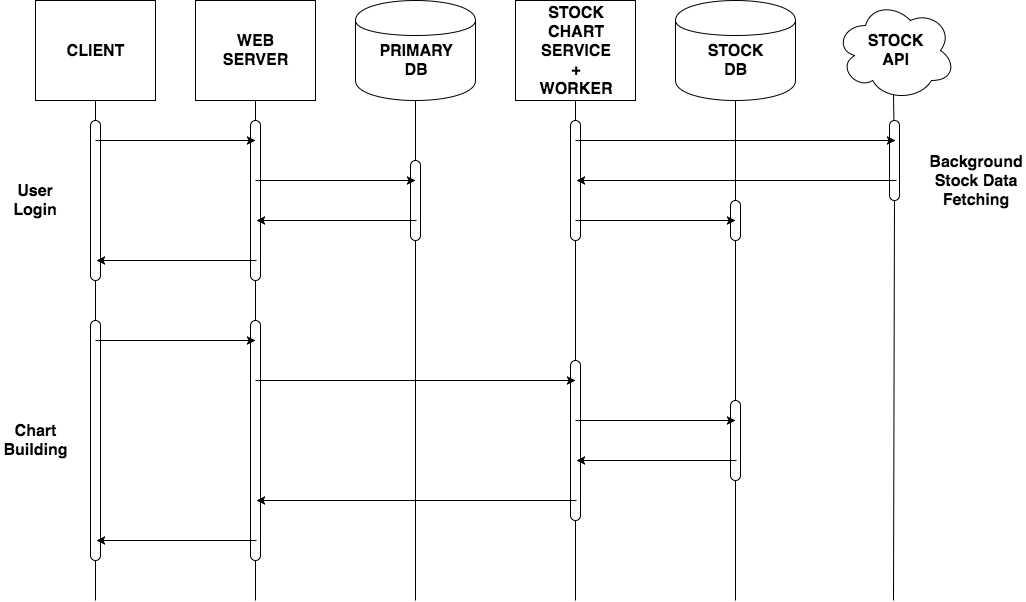

The diagram above was exported from draw.io. Its source (the exported page's mxGraphModel, read from the mxfile embedded in the PNG):
<mxGraphModel dx="1130" dy="703" grid="1" gridSize="10" guides="1" tooltips="1" connect="1" arrows="1" fold="1" page="1" pageScale="1" pageWidth="1100" pageHeight="850" math="0" shadow="0">
  <root>
    <mxCell id="0" style=";html=1;" />
    <mxCell id="1" style=";html=1;" parent="0" />
    <mxCell id="517fb4002d82962d-32" value="" style="endArrow=none;html=1;labelBackgroundColor=none;strokeColor=#000000;fontColor=#3333FF;endFill=0;entryX=0.5;entryY=0;" edge="1" parent="1" target="517fb4002d82962d-31">
      <mxGeometry width="50" height="50" relative="1" as="geometry">
        <mxPoint x="140" y="640" as="sourcePoint" />
        <mxPoint x="140" y="140" as="targetPoint" />
      </mxGeometry>
    </mxCell>
    <mxCell id="517fb4002d82962d-26" value="" style="endArrow=none;html=1;labelBackgroundColor=none;strokeColor=#000000;fontColor=#3333FF;endFill=0;entryX=0.486;entryY=0.94;entryPerimeter=0;" edge="1" parent="1" target="517fb4002d82962d-23">
      <mxGeometry x="940" y="160" width="50" height="50" as="geometry">
        <mxPoint x="938" y="640" as="sourcePoint" />
        <mxPoint x="938" y="134" as="targetPoint" />
      </mxGeometry>
    </mxCell>
    <mxCell id="8a9f3c33f88576a-96" value="&lt;font color=&quot;#000000&quot; style=&quot;font-size: 16px&quot;&gt;&lt;b&gt;CLIENT&lt;/b&gt;&lt;/font&gt;" style="whiteSpace=wrap;html=1;labelBackgroundColor=none;fontColor=#3333FF;direction=west;" vertex="1" parent="1">
      <mxGeometry x="80" y="40" width="120" height="100" as="geometry" />
    </mxCell>
    <mxCell id="8a9f3c33f88576a-99" value="&lt;div&gt;&lt;font color=&quot;#000000&quot;&gt;&lt;span style=&quot;font-size: 16px&quot;&gt;&lt;b&gt;WEB&lt;/b&gt;&lt;/span&gt;&lt;/font&gt;&lt;/div&gt;&lt;div&gt;&lt;font color=&quot;#000000&quot;&gt;&lt;span style=&quot;font-size: 16px&quot;&gt;&lt;b&gt;SERVER&lt;/b&gt;&lt;/span&gt;&lt;/font&gt;&lt;/div&gt;" style="whiteSpace=wrap;html=1;labelBackgroundColor=none;fontColor=#3333FF;" vertex="1" parent="1">
      <mxGeometry x="240" y="40" width="120" height="100" as="geometry" />
    </mxCell>
    <mxCell id="8a9f3c33f88576a-102" value="&lt;div&gt;&lt;font color=&quot;#000000&quot; style=&quot;font-size: 16px&quot;&gt;&lt;b&gt;&lt;br&gt;&lt;/b&gt;&lt;/font&gt;&lt;/div&gt;&lt;font color=&quot;#000000&quot; style=&quot;font-size: 16px&quot;&gt;&lt;b&gt;PRIMARY&lt;/b&gt;&lt;/font&gt;&lt;div&gt;&lt;font color=&quot;#000000&quot; style=&quot;font-size: 16px&quot;&gt;&lt;b&gt;DB&lt;/b&gt;&lt;/font&gt;&lt;/div&gt;" style="shape=cylinder;whiteSpace=wrap;html=1;labelBackgroundColor=none;fontColor=#3333FF;" vertex="1" parent="1">
      <mxGeometry x="400" y="40" width="120" height="100" as="geometry" />
    </mxCell>
    <mxCell id="8a9f3c33f88576a-109" value="&lt;font style=&quot;font-size: 16px&quot; color=&quot;#000000&quot;&gt;&lt;b&gt;STOCK&lt;/b&gt;&lt;/font&gt;&lt;div&gt;&lt;font color=&quot;#000000&quot; style=&quot;font-size: 16px&quot;&gt;&lt;b&gt;API&lt;/b&gt;&lt;/font&gt;&lt;/div&gt;" style="ellipse;shape=cloud;whiteSpace=wrap;html=1;labelBackgroundColor=none;fontColor=#3333FF;" vertex="1" parent="1">
      <mxGeometry x="880" y="40" width="120" height="100" as="geometry" />
    </mxCell>
    <mxCell id="558393eef7bdb14f-1" value="" style="endArrow=none;html=1;labelBackgroundColor=none;strokeColor=#000000;fontColor=#3333FF;endFill=0;entryX=0.5;entryY=0;" edge="1" parent="1" target="8a9f3c33f88576a-96" source="517fb4002d82962d-31">
      <mxGeometry width="50" height="50" relative="1" as="geometry">
        <mxPoint x="140" y="640" as="sourcePoint" />
        <mxPoint x="140" y="150" as="targetPoint" />
      </mxGeometry>
    </mxCell>
    <mxCell id="558393eef7bdb14f-2" value="" style="endArrow=none;html=1;labelBackgroundColor=none;strokeColor=#000000;fontColor=#3333FF;endFill=0;entryX=0.5;entryY=1;" edge="1" parent="1" target="8a9f3c33f88576a-99" source="517fb4002d82962d-6">
      <mxGeometry x="300" y="150" width="50" height="50" as="geometry">
        <mxPoint x="300" y="640" as="sourcePoint" />
        <mxPoint x="300" y="150" as="targetPoint" />
      </mxGeometry>
    </mxCell>
    <mxCell id="558393eef7bdb14f-3" value="" style="endArrow=none;html=1;labelBackgroundColor=none;strokeColor=#000000;fontColor=#3333FF;endFill=0;entryX=0.5;entryY=1;" edge="1" parent="1" target="8a9f3c33f88576a-102" source="517fb4002d82962d-8">
      <mxGeometry x="460" y="170" width="50" height="50" as="geometry">
        <mxPoint x="460" y="640" as="sourcePoint" />
        <mxPoint x="460" y="160" as="targetPoint" />
      </mxGeometry>
    </mxCell>
    <mxCell id="558393eef7bdb14f-4" value="" style="endArrow=none;html=1;labelBackgroundColor=none;strokeColor=#000000;fontColor=#3333FF;endFill=0;entryX=0.5;entryY=1;" edge="1" parent="1" target="517fb4002d82962d-18" source="517fb4002d82962d-21">
      <mxGeometry x="620" y="160" width="50" height="50" as="geometry">
        <mxPoint x="620" y="640" as="sourcePoint" />
        <mxPoint x="620" y="140" as="targetPoint" />
      </mxGeometry>
    </mxCell>
    <mxCell id="558393eef7bdb14f-5" value="" style="endArrow=none;html=1;labelBackgroundColor=none;strokeColor=#000000;fontColor=#3333FF;endFill=0;entryX=0.5;entryY=1;" edge="1" parent="1" target="517fb4002d82962d-19" source="517fb4002d82962d-27">
      <mxGeometry x="780" y="160" width="50" height="50" as="geometry">
        <mxPoint x="780" y="640" as="sourcePoint" />
        <mxPoint x="780" y="140" as="targetPoint" />
      </mxGeometry>
    </mxCell>
    <mxCell id="558393eef7bdb14f-6" value="" style="endArrow=none;html=1;labelBackgroundColor=none;strokeColor=#000000;fontColor=#3333FF;endFill=0;entryX=0.486;entryY=0.94;entryPerimeter=0;" edge="1" parent="1" target="8a9f3c33f88576a-109" source="517fb4002d82962d-23">
      <mxGeometry x="940" y="160" width="50" height="50" as="geometry">
        <mxPoint x="938" y="640" as="sourcePoint" />
        <mxPoint x="940" y="150" as="targetPoint" />
      </mxGeometry>
    </mxCell>
    <mxCell id="517fb4002d82962d-5" value="" style="rounded=1;whiteSpace=wrap;html=1;labelBackgroundColor=none;fontColor=#3333FF;perimeterSpacing=0;arcSize=50;" vertex="1" parent="1">
      <mxGeometry x="135" y="160" width="10" height="160" as="geometry" />
    </mxCell>
    <mxCell id="517fb4002d82962d-6" value="" style="rounded=1;whiteSpace=wrap;html=1;labelBackgroundColor=none;fontColor=#3333FF;perimeterSpacing=0;arcSize=50;" vertex="1" parent="1">
      <mxGeometry x="295" y="160" width="10" height="160" as="geometry" />
    </mxCell>
    <mxCell id="517fb4002d82962d-7" value="" style="endArrow=none;html=1;labelBackgroundColor=none;strokeColor=#000000;fontColor=#3333FF;endFill=0;entryX=0.5;entryY=1;" edge="1" parent="1" source="517fb4002d82962d-33" target="517fb4002d82962d-6">
      <mxGeometry x="300" y="150" width="50" height="50" as="geometry">
        <mxPoint x="300" y="640" as="sourcePoint" />
        <mxPoint x="300" y="140" as="targetPoint" />
      </mxGeometry>
    </mxCell>
    <mxCell id="517fb4002d82962d-1" value="" style="endArrow=classic;html=1;labelBackgroundColor=none;strokeColor=#000000;fontColor=#3333FF;" edge="1" parent="1">
      <mxGeometry width="50" height="50" relative="1" as="geometry">
        <mxPoint x="140" y="180" as="sourcePoint" />
        <mxPoint x="300" y="180" as="targetPoint" />
      </mxGeometry>
    </mxCell>
    <mxCell id="517fb4002d82962d-4" value="" style="endArrow=classic;html=1;labelBackgroundColor=none;strokeColor=#000000;fontColor=#3333FF;flipH=1;" edge="1" parent="1">
      <mxGeometry x="140" y="300" width="50" height="50" as="geometry">
        <mxPoint x="140" y="300" as="sourcePoint" />
        <mxPoint x="300" y="300" as="targetPoint" />
      </mxGeometry>
    </mxCell>
    <mxCell id="517fb4002d82962d-8" value="" style="rounded=1;whiteSpace=wrap;html=1;labelBackgroundColor=none;fontColor=#3333FF;perimeterSpacing=0;arcSize=50;" vertex="1" parent="1">
      <mxGeometry x="455" y="200" width="10" height="80" as="geometry" />
    </mxCell>
    <mxCell id="517fb4002d82962d-9" value="" style="endArrow=none;html=1;labelBackgroundColor=none;strokeColor=#000000;fontColor=#3333FF;endFill=0;entryX=0.5;entryY=1;" edge="1" parent="1" target="517fb4002d82962d-8">
      <mxGeometry x="460" y="170" width="50" height="50" as="geometry">
        <mxPoint x="460" y="640" as="sourcePoint" />
        <mxPoint x="460" y="140" as="targetPoint" />
      </mxGeometry>
    </mxCell>
    <mxCell id="517fb4002d82962d-2" value="" style="endArrow=classic;html=1;labelBackgroundColor=none;strokeColor=#000000;fontColor=#3333FF;" edge="1" parent="1">
      <mxGeometry x="300" y="220" width="50" height="50" as="geometry">
        <mxPoint x="300" y="220" as="sourcePoint" />
        <mxPoint x="460" y="220" as="targetPoint" />
      </mxGeometry>
    </mxCell>
    <mxCell id="517fb4002d82962d-3" value="" style="endArrow=classic;html=1;labelBackgroundColor=none;strokeColor=#000000;fontColor=#3333FF;flipH=1;" edge="1" parent="1">
      <mxGeometry x="300" y="260" width="50" height="50" as="geometry">
        <mxPoint x="300" y="260" as="sourcePoint" />
        <mxPoint x="460" y="260" as="targetPoint" />
      </mxGeometry>
    </mxCell>
    <mxCell id="517fb4002d82962d-18" value="&lt;font color=&quot;#000000&quot; style=&quot;font-size: 16px&quot;&gt;&lt;b&gt;STOCK&lt;/b&gt;&lt;/font&gt;&lt;div&gt;&lt;font color=&quot;#000000&quot; style=&quot;font-size: 16px&quot;&gt;&lt;b&gt;CHART&lt;/b&gt;&lt;/font&gt;&lt;/div&gt;&lt;div&gt;&lt;font color=&quot;#000000&quot; style=&quot;font-size: 16px&quot;&gt;&lt;b&gt;SERVICE&lt;/b&gt;&lt;/font&gt;&lt;/div&gt;&lt;div&gt;&lt;font color=&quot;#000000&quot; style=&quot;font-size: 16px&quot;&gt;&lt;b&gt;+&lt;/b&gt;&lt;/font&gt;&lt;/div&gt;&lt;div&gt;&lt;font color=&quot;#000000&quot; style=&quot;font-size: 16px&quot;&gt;&lt;b&gt;WORKER&lt;/b&gt;&lt;/font&gt;&lt;/div&gt;" style="whiteSpace=wrap;html=1;labelBackgroundColor=none;fontColor=#3333FF;" vertex="1" parent="1">
      <mxGeometry x="560" y="40" width="120" height="100" as="geometry" />
    </mxCell>
    <mxCell id="517fb4002d82962d-19" value="&lt;div&gt;&lt;font color=&quot;#000000&quot; style=&quot;font-size: 16px&quot;&gt;&lt;b&gt;&lt;br&gt;&lt;/b&gt;&lt;/font&gt;&lt;/div&gt;&lt;div&gt;&lt;font color=&quot;#000000&quot; style=&quot;font-size: 16px&quot;&gt;&lt;b&gt;STOCK&lt;/b&gt;&lt;/font&gt;&lt;/div&gt;&lt;div&gt;&lt;font color=&quot;#000000&quot; style=&quot;font-size: 16px&quot;&gt;&lt;b&gt;DB&lt;/b&gt;&lt;/font&gt;&lt;/div&gt;" style="shape=cylinder;whiteSpace=wrap;html=1;labelBackgroundColor=none;fontColor=#3333FF;" vertex="1" parent="1">
      <mxGeometry x="720" y="40" width="120" height="100" as="geometry" />
    </mxCell>
    <mxCell id="517fb4002d82962d-21" value="" style="rounded=1;whiteSpace=wrap;html=1;labelBackgroundColor=none;fontColor=#3333FF;perimeterSpacing=0;arcSize=50;" vertex="1" parent="1">
      <mxGeometry x="615" y="160" width="10" height="120" as="geometry" />
    </mxCell>
    <mxCell id="517fb4002d82962d-22" value="" style="endArrow=none;html=1;labelBackgroundColor=none;strokeColor=#000000;fontColor=#3333FF;endFill=0;entryX=0.5;entryY=1;" edge="1" parent="1" source="517fb4002d82962d-35" target="517fb4002d82962d-21">
      <mxGeometry x="620" y="160" width="50" height="50" as="geometry">
        <mxPoint x="620" y="640" as="sourcePoint" />
        <mxPoint x="620" y="140" as="targetPoint" />
      </mxGeometry>
    </mxCell>
    <mxCell id="517fb4002d82962d-23" value="" style="rounded=1;whiteSpace=wrap;html=1;labelBackgroundColor=none;fontColor=#3333FF;perimeterSpacing=0;arcSize=50;" vertex="1" parent="1">
      <mxGeometry x="934" y="160" width="10" height="80" as="geometry" />
    </mxCell>
    <mxCell id="517fb4002d82962d-27" value="" style="rounded=1;whiteSpace=wrap;html=1;labelBackgroundColor=none;fontColor=#3333FF;perimeterSpacing=0;arcSize=50;" vertex="1" parent="1">
      <mxGeometry x="775" y="240" width="10" height="40" as="geometry" />
    </mxCell>
    <mxCell id="517fb4002d82962d-28" value="" style="endArrow=none;html=1;labelBackgroundColor=none;strokeColor=#000000;fontColor=#3333FF;endFill=0;entryX=0.5;entryY=1;" edge="1" parent="1" source="517fb4002d82962d-37" target="517fb4002d82962d-27">
      <mxGeometry x="780" y="160" width="50" height="50" as="geometry">
        <mxPoint x="780" y="640" as="sourcePoint" />
        <mxPoint x="780" y="140" as="targetPoint" />
      </mxGeometry>
    </mxCell>
    <mxCell id="517fb4002d82962d-11" value="" style="endArrow=classic;html=1;labelBackgroundColor=none;strokeColor=#000000;fontColor=#3333FF;flipH=1;" edge="1" parent="1">
      <mxGeometry x="780" y="220" width="50" height="50" as="geometry">
        <mxPoint x="620" y="220" as="sourcePoint" />
        <mxPoint x="940" y="220" as="targetPoint" />
      </mxGeometry>
    </mxCell>
    <mxCell id="517fb4002d82962d-13" value="" style="endArrow=classic;html=1;labelBackgroundColor=none;strokeColor=#000000;fontColor=#3333FF;" edge="1" parent="1">
      <mxGeometry x="780" y="180" width="50" height="50" as="geometry">
        <mxPoint x="620" y="180" as="sourcePoint" />
        <mxPoint x="940" y="180" as="targetPoint" />
      </mxGeometry>
    </mxCell>
    <mxCell id="517fb4002d82962d-20" value="" style="endArrow=classic;html=1;labelBackgroundColor=none;strokeColor=#000000;fontColor=#3333FF;" edge="1" parent="1">
      <mxGeometry x="620" y="260" width="50" height="50" as="geometry">
        <mxPoint x="620" y="260" as="sourcePoint" />
        <mxPoint x="780" y="260" as="targetPoint" />
      </mxGeometry>
    </mxCell>
    <mxCell id="517fb4002d82962d-31" value="" style="rounded=1;whiteSpace=wrap;html=1;labelBackgroundColor=none;fontColor=#3333FF;perimeterSpacing=0;arcSize=50;" vertex="1" parent="1">
      <mxGeometry x="135" y="360" width="10" height="240" as="geometry" />
    </mxCell>
    <mxCell id="517fb4002d82962d-33" value="" style="rounded=1;whiteSpace=wrap;html=1;labelBackgroundColor=none;fontColor=#3333FF;perimeterSpacing=0;arcSize=50;" vertex="1" parent="1">
      <mxGeometry x="295" y="360" width="10" height="240" as="geometry" />
    </mxCell>
    <mxCell id="517fb4002d82962d-34" value="" style="endArrow=none;html=1;labelBackgroundColor=none;strokeColor=#000000;fontColor=#3333FF;endFill=0;entryX=0.5;entryY=1;" edge="1" parent="1" target="517fb4002d82962d-33">
      <mxGeometry x="300" y="150" width="50" height="50" as="geometry">
        <mxPoint x="300" y="640" as="sourcePoint" />
        <mxPoint x="300" y="320" as="targetPoint" />
      </mxGeometry>
    </mxCell>
    <mxCell id="517fb4002d82962d-35" value="" style="rounded=1;whiteSpace=wrap;html=1;labelBackgroundColor=none;fontColor=#3333FF;perimeterSpacing=0;arcSize=50;" vertex="1" parent="1">
      <mxGeometry x="615" y="400" width="10" height="160" as="geometry" />
    </mxCell>
    <mxCell id="517fb4002d82962d-36" value="" style="endArrow=none;html=1;labelBackgroundColor=none;strokeColor=#000000;fontColor=#3333FF;endFill=0;entryX=0.5;entryY=1;" edge="1" parent="1" target="517fb4002d82962d-35">
      <mxGeometry x="620" y="160" width="50" height="50" as="geometry">
        <mxPoint x="620" y="640" as="sourcePoint" />
        <mxPoint x="620" y="280" as="targetPoint" />
      </mxGeometry>
    </mxCell>
    <mxCell id="517fb4002d82962d-37" value="" style="rounded=1;whiteSpace=wrap;html=1;labelBackgroundColor=none;fontColor=#3333FF;perimeterSpacing=0;arcSize=50;" vertex="1" parent="1">
      <mxGeometry x="775" y="440" width="10" height="80" as="geometry" />
    </mxCell>
    <mxCell id="517fb4002d82962d-38" value="" style="endArrow=none;html=1;labelBackgroundColor=none;strokeColor=#000000;fontColor=#3333FF;endFill=0;entryX=0.5;entryY=1;" edge="1" parent="1" target="517fb4002d82962d-37">
      <mxGeometry x="780" y="160" width="50" height="50" as="geometry">
        <mxPoint x="780" y="640" as="sourcePoint" />
        <mxPoint x="780" y="280" as="targetPoint" />
      </mxGeometry>
    </mxCell>
    <mxCell id="517fb4002d82962d-10" value="" style="endArrow=classic;html=1;labelBackgroundColor=none;strokeColor=#000000;fontColor=#3333FF;" edge="1" parent="1">
      <mxGeometry x="140" y="380" width="50" height="50" as="geometry">
        <mxPoint x="140" y="380" as="sourcePoint" />
        <mxPoint x="300" y="380" as="targetPoint" />
      </mxGeometry>
    </mxCell>
    <mxCell id="517fb4002d82962d-14" value="" style="endArrow=classic;html=1;labelBackgroundColor=none;strokeColor=#000000;fontColor=#3333FF;" edge="1" parent="1">
      <mxGeometry x="300" y="420" width="50" height="50" as="geometry">
        <mxPoint x="300" y="420" as="sourcePoint" />
        <mxPoint x="620" y="420" as="targetPoint" />
      </mxGeometry>
    </mxCell>
    <mxCell id="517fb4002d82962d-16" value="" style="endArrow=classic;html=1;labelBackgroundColor=none;strokeColor=#000000;fontColor=#3333FF;flipH=1;" edge="1" parent="1">
      <mxGeometry x="620" y="500" width="50" height="50" as="geometry">
        <mxPoint x="620" y="500" as="sourcePoint" />
        <mxPoint x="780" y="500" as="targetPoint" />
      </mxGeometry>
    </mxCell>
    <mxCell id="517fb4002d82962d-17" value="" style="endArrow=classic;html=1;labelBackgroundColor=none;strokeColor=#000000;fontColor=#3333FF;" edge="1" parent="1">
      <mxGeometry x="620" y="460" width="50" height="50" as="geometry">
        <mxPoint x="620" y="460" as="sourcePoint" />
        <mxPoint x="780" y="460" as="targetPoint" />
      </mxGeometry>
    </mxCell>
    <mxCell id="517fb4002d82962d-29" value="" style="endArrow=classic;html=1;labelBackgroundColor=none;strokeColor=#000000;fontColor=#3333FF;flipH=1;" edge="1" parent="1">
      <mxGeometry x="300" y="540" width="50" height="50" as="geometry">
        <mxPoint x="300" y="540" as="sourcePoint" />
        <mxPoint x="620" y="540" as="targetPoint" />
      </mxGeometry>
    </mxCell>
    <mxCell id="517fb4002d82962d-30" value="" style="endArrow=classic;html=1;labelBackgroundColor=none;strokeColor=#000000;fontColor=#3333FF;flipH=1;" edge="1" parent="1">
      <mxGeometry x="140" y="580" width="50" height="50" as="geometry">
        <mxPoint x="140" y="580" as="sourcePoint" />
        <mxPoint x="300" y="580" as="targetPoint" />
      </mxGeometry>
    </mxCell>
    <mxCell id="517fb4002d82962d-39" value="&lt;font color=&quot;#000000&quot; style=&quot;font-size: 16px&quot;&gt;&lt;b&gt;User Login&lt;/b&gt;&lt;/font&gt;" style="text;html=1;strokeColor=none;fillColor=none;align=center;verticalAlign=middle;whiteSpace=wrap;labelBackgroundColor=none;fontColor=#3333FF;" vertex="1" parent="1">
      <mxGeometry x="55" y="220" width="50" height="40" as="geometry" />
    </mxCell>
    <mxCell id="517fb4002d82962d-40" value="&lt;font color=&quot;#000000&quot; style=&quot;font-size: 16px&quot;&gt;&lt;b&gt;Background&lt;/b&gt;&lt;/font&gt;&lt;div&gt;&lt;font color=&quot;#000000&quot; style=&quot;font-size: 16px&quot;&gt;&lt;b&gt;Stock Data&lt;/b&gt;&lt;/font&gt;&lt;/div&gt;&lt;div&gt;&lt;font color=&quot;#000000&quot; style=&quot;font-size: 16px&quot;&gt;&lt;b&gt;Fetching&lt;/b&gt;&lt;/font&gt;&lt;/div&gt;" style="text;html=1;strokeColor=none;fillColor=none;align=center;verticalAlign=middle;whiteSpace=wrap;labelBackgroundColor=none;fontColor=#3333FF;" vertex="1" parent="1">
      <mxGeometry x="970" y="185" width="100" height="70" as="geometry" />
    </mxCell>
    <mxCell id="517fb4002d82962d-41" value="&lt;font color=&quot;#000000&quot;&gt;&lt;span style=&quot;font-size: 16px&quot;&gt;&lt;b&gt;Chart&lt;/b&gt;&lt;/span&gt;&lt;/font&gt;&lt;div&gt;&lt;font color=&quot;#000000&quot;&gt;&lt;span style=&quot;font-size: 16px&quot;&gt;&lt;b&gt;Building&lt;/b&gt;&lt;/span&gt;&lt;/font&gt;&lt;/div&gt;" style="text;html=1;strokeColor=none;fillColor=none;align=center;verticalAlign=middle;whiteSpace=wrap;labelBackgroundColor=none;fontColor=#3333FF;" vertex="1" parent="1">
      <mxGeometry x="45" y="460" width="70" height="40" as="geometry" />
    </mxCell>
  </root>
</mxGraphModel>